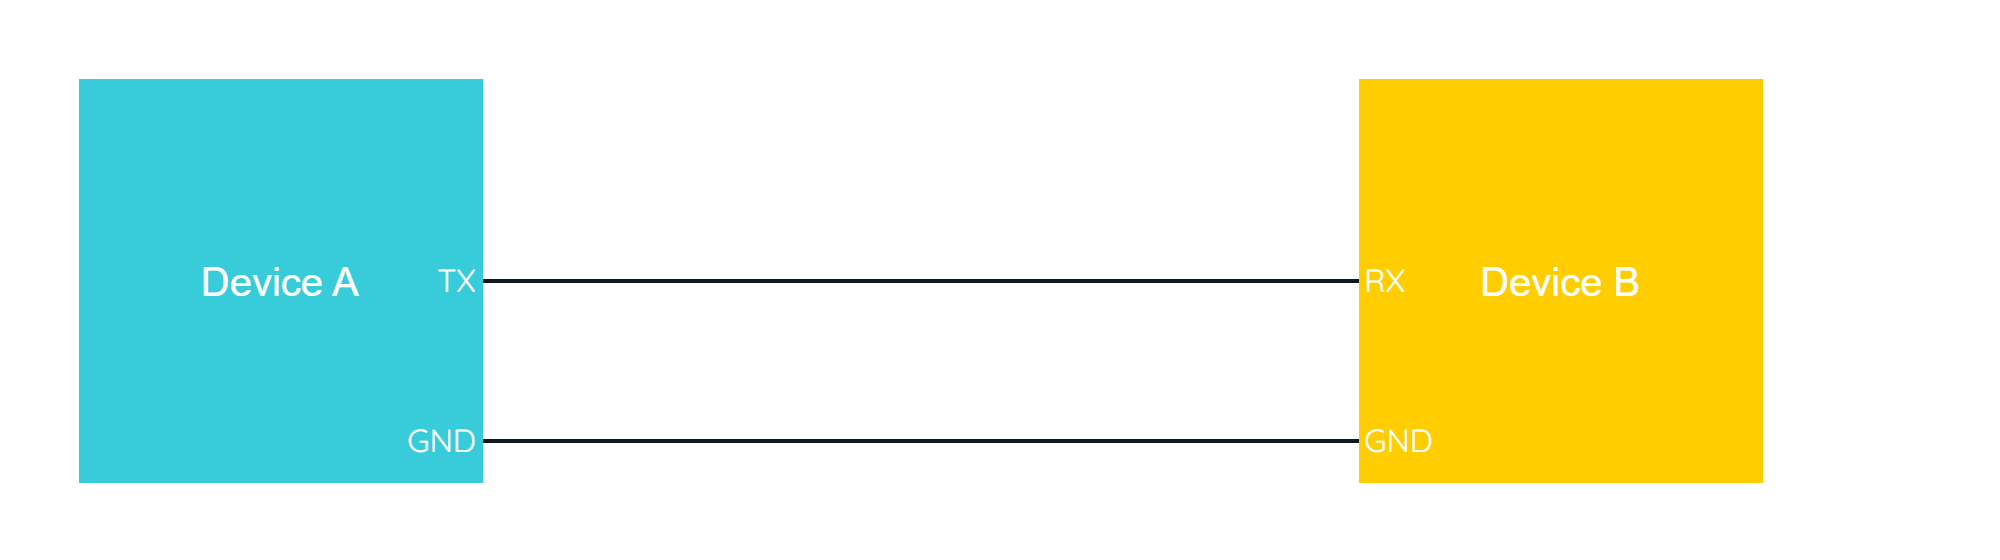

The diagram above was exported from draw.io. Its source (the exported page's mxGraphModel, read from the mxfile embedded in the PNG):
<mxGraphModel dx="-504" dy="233" grid="1" gridSize="10" guides="1" tooltips="1" connect="1" arrows="1" fold="1" page="1" pageScale="1" pageWidth="850" pageHeight="1100" math="0" shadow="0">
  <root>
    <mxCell id="0" />
    <mxCell id="1" parent="0" />
    <mxCell id="FXZMXKnhL4kuGfUKbtZj-14" value="" style="rounded=0;whiteSpace=wrap;html=1;strokeColor=none;strokeWidth=2;fontFamily=Arial;fontSize=20;fontColor=#FFFFFF;fillColor=none;" parent="1" vertex="1">
      <mxGeometry x="1040" y="200" width="1000" height="280" as="geometry" />
    </mxCell>
    <mxCell id="OzpQpN3cypa2j8I2974K-13" value="" style="endArrow=none;html=1;rounded=0;strokeColor=#101820;strokeWidth=2;fontFamily=Arial;fontSize=20;fontColor=#101820;fillColor=none;entryX=0;entryY=0.5;entryDx=0;entryDy=0;exitX=1;exitY=0.5;exitDx=0;exitDy=0;" edge="1" parent="1" source="OzpQpN3cypa2j8I2974K-14" target="OzpQpN3cypa2j8I2974K-15">
      <mxGeometry width="50" height="50" relative="1" as="geometry">
        <mxPoint x="1300" y="350" as="sourcePoint" />
        <mxPoint x="1610" y="650" as="targetPoint" />
      </mxGeometry>
    </mxCell>
    <mxCell id="OzpQpN3cypa2j8I2974K-5" value="" style="endArrow=none;html=1;rounded=0;strokeColor=#101820;strokeWidth=2;fontFamily=Arial;fontSize=20;fontColor=#101820;fillColor=none;exitX=1;exitY=0.5;exitDx=0;exitDy=0;entryX=0;entryY=0.5;entryDx=0;entryDy=0;" edge="1" parent="1" source="OzpQpN3cypa2j8I2974K-6" target="OzpQpN3cypa2j8I2974K-7">
      <mxGeometry width="50" height="50" relative="1" as="geometry">
        <mxPoint x="1310" y="440" as="sourcePoint" />
        <mxPoint x="1620" y="500" as="targetPoint" />
      </mxGeometry>
    </mxCell>
    <mxCell id="OzpQpN3cypa2j8I2974K-3" value="Device B" style="rounded=0;whiteSpace=wrap;html=1;strokeColor=#FFCD00;strokeWidth=2;fontFamily=Arial;fontSize=20;fontColor=#FFFFFF;fillColor=#FFCD00;" vertex="1" parent="1">
      <mxGeometry x="1720" y="240" width="200" height="200" as="geometry" />
    </mxCell>
    <mxCell id="OzpQpN3cypa2j8I2974K-4" value="Device A" style="rounded=0;whiteSpace=wrap;html=1;strokeColor=#38CBDA;strokeWidth=2;fontFamily=Arial;fontSize=20;fontColor=#FFFFFF;fillColor=#38CBDA;" vertex="1" parent="1">
      <mxGeometry x="1080" y="240" width="200" height="200" as="geometry" />
    </mxCell>
    <mxCell id="OzpQpN3cypa2j8I2974K-6" value="&lt;font color=&quot;#ffffff&quot;&gt;GND&lt;/font&gt;" style="rounded=0;whiteSpace=wrap;html=1;strokeColor=none;strokeWidth=2;fontFamily=Quicksand;fontSize=16;fontColor=#101820;fillColor=none;fontSource=https%3A%2F%2Ffonts.googleapis.com%2Fcss%3Ffamily%3DQuicksand;align=right;" vertex="1" parent="1">
      <mxGeometry x="1240" y="410" width="40" height="20" as="geometry" />
    </mxCell>
    <mxCell id="OzpQpN3cypa2j8I2974K-7" value="&lt;font color=&quot;#ffffff&quot;&gt;GND&lt;/font&gt;" style="rounded=0;whiteSpace=wrap;html=1;strokeColor=none;strokeWidth=2;fontFamily=Quicksand;fontSize=16;fontColor=#101820;fillColor=none;fontSource=https%3A%2F%2Ffonts.googleapis.com%2Fcss%3Ffamily%3DQuicksand;align=left;" vertex="1" parent="1">
      <mxGeometry x="1720" y="410" width="40" height="20" as="geometry" />
    </mxCell>
    <mxCell id="OzpQpN3cypa2j8I2974K-14" value="&lt;font color=&quot;#ffffff&quot;&gt;TX&lt;/font&gt;" style="rounded=0;whiteSpace=wrap;html=1;strokeColor=none;strokeWidth=2;fontFamily=Quicksand;fontSize=16;fontColor=#101820;fillColor=none;fontSource=https%3A%2F%2Ffonts.googleapis.com%2Fcss%3Ffamily%3DQuicksand;align=right;" vertex="1" parent="1">
      <mxGeometry x="1240" y="330" width="40" height="20" as="geometry" />
    </mxCell>
    <mxCell id="OzpQpN3cypa2j8I2974K-15" value="&lt;font color=&quot;#ffffff&quot;&gt;RX&lt;/font&gt;" style="rounded=0;whiteSpace=wrap;html=1;strokeColor=none;strokeWidth=2;fontFamily=Quicksand;fontSize=16;fontColor=#101820;fillColor=none;fontSource=https%3A%2F%2Ffonts.googleapis.com%2Fcss%3Ffamily%3DQuicksand;align=left;" vertex="1" parent="1">
      <mxGeometry x="1720" y="330" width="40" height="20" as="geometry" />
    </mxCell>
  </root>
</mxGraphModel>